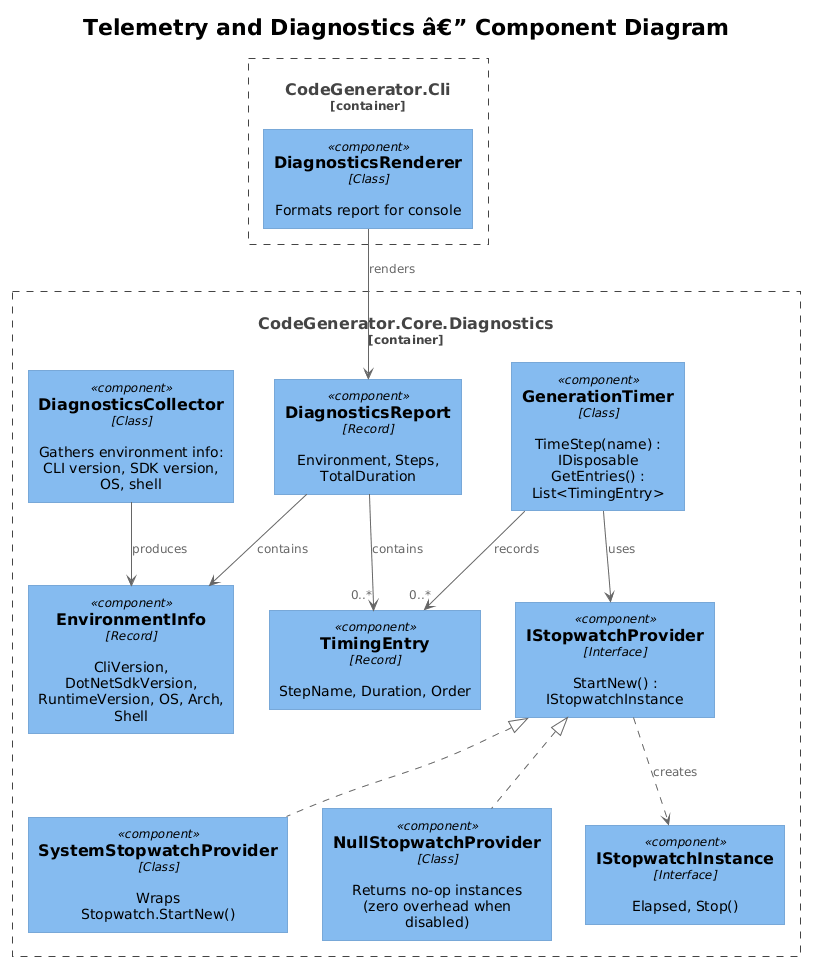

The diagram above was rendered by PlantUML. Its source (embedded in the PNG):
@startuml
!theme plain
!include <C4/C4_Component>

title Telemetry and Diagnostics â€” Component Diagram

Container_Boundary(diag, "CodeGenerator.Core.Diagnostics") {
    Component(collector, "DiagnosticsCollector", "Class", "Gathers environment info:\nCLI version, SDK version, OS, shell")
    Component(envInfo, "EnvironmentInfo", "Record", "CliVersion, DotNetSdkVersion,\nRuntimeVersion, OS, Arch, Shell")
    Component(iswp, "IStopwatchProvider", "Interface", "StartNew() : IStopwatchInstance")
    Component(sysSwp, "SystemStopwatchProvider", "Class", "Wraps Stopwatch.StartNew()")
    Component(nullSwp, "NullStopwatchProvider", "Class", "Returns no-op instances\n(zero overhead when disabled)")
    Component(iswi, "IStopwatchInstance", "Interface", "Elapsed, Stop()")
    Component(timer, "GenerationTimer", "Class", "TimeStep(name) : IDisposable\nGetEntries() : List<TimingEntry>")
    Component(entry, "TimingEntry", "Record", "StepName, Duration, Order")
    Component(report, "DiagnosticsReport", "Record", "Environment, Steps, TotalDuration")
}

Container_Boundary(cli, "CodeGenerator.Cli") {
    Component(renderer, "DiagnosticsRenderer", "Class", "Formats report for console")
}

collector --> envInfo : produces
iswp <|.. sysSwp
iswp <|.. nullSwp
iswp ..> iswi : creates
timer --> iswp : uses
timer --> "0..*" entry : records
report --> envInfo : contains
report --> "0..*" entry : contains
renderer --> report : renders
@enduml